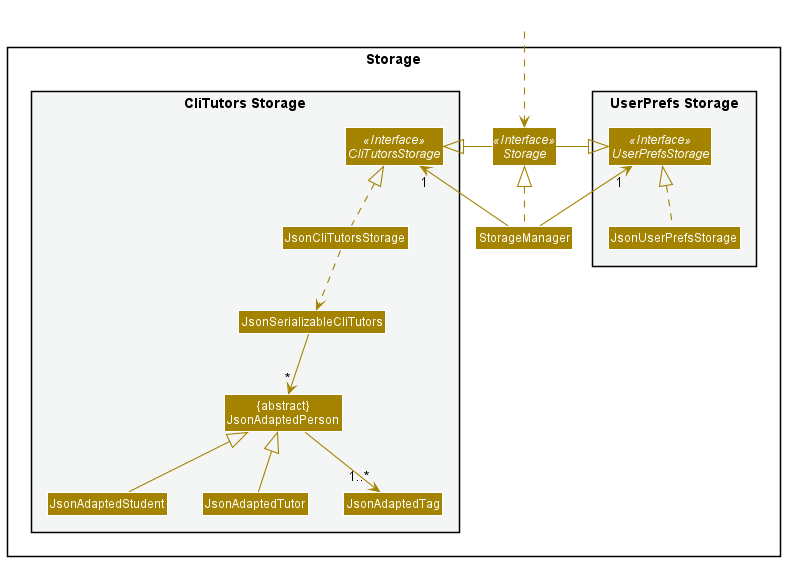

The diagram above was rendered by PlantUML. Its source (embedded in the PNG):
@startuml
!include style.puml
skinparam arrowThickness 1.1
skinparam arrowColor STORAGE_COLOR
skinparam classBackgroundColor STORAGE_COLOR

package Storage{

package "UserPrefs Storage" #F4F6F6{
Interface UserPrefsStorage <<Interface>>
Class JsonUserPrefsStorage
}

Interface Storage <<Interface>>

Class StorageManager
package "CliTutors Storage" #F4F6F6{
Interface CliTutorsStorage <<Interface>>
Class JsonCliTutorsStorage
Class JsonSerializableCliTutors
Class "{abstract}\nJsonAdaptedPerson" as Person
Class JsonAdaptedStudent extends Person
Class JsonAdaptedTutor extends Person
Class JsonAdaptedTag
}

}

Class HiddenOutside #FFFFFF
HiddenOutside ..> Storage

StorageManager .up.|> Storage
StorageManager -up-> "1" UserPrefsStorage
StorageManager -up-> "1" CliTutorsStorage

Storage -left-|> UserPrefsStorage
Storage -right-|> CliTutorsStorage

JsonUserPrefsStorage .up.|> UserPrefsStorage
JsonCliTutorsStorage .up.|> CliTutorsStorage
JsonCliTutorsStorage ..> JsonSerializableCliTutors
JsonSerializableCliTutors --> "*" Person
Person --> "1..*" JsonAdaptedTag

@enduml